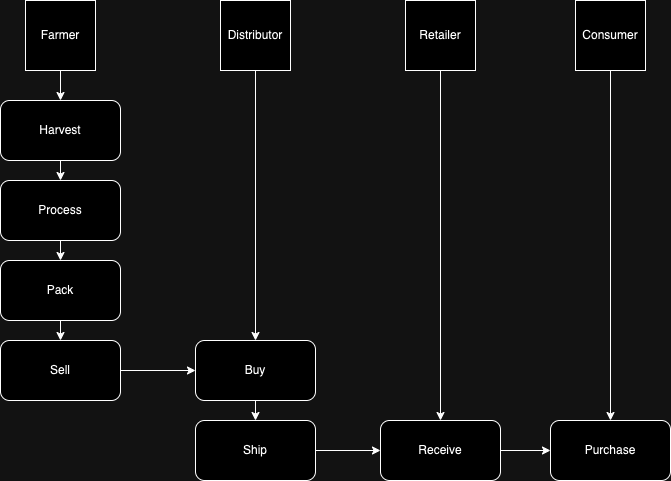

The diagram above was exported from draw.io. Its source (the exported page's mxGraphModel, read from the mxfile embedded in the PNG):
<mxGraphModel dx="1304" dy="756" grid="1" gridSize="10" guides="1" tooltips="1" connect="1" arrows="1" fold="1" page="1" pageScale="1" pageWidth="850" pageHeight="1100" math="0" shadow="0">
  <root>
    <mxCell id="0" />
    <mxCell id="1" parent="0" />
    <mxCell id="N25GoODGfpyc2ZxcDmVK-21" style="edgeStyle=orthogonalEdgeStyle;rounded=0;orthogonalLoop=1;jettySize=auto;html=1;exitX=0.5;exitY=1;exitDx=0;exitDy=0;entryX=0.5;entryY=0;entryDx=0;entryDy=0;" parent="1" source="N25GoODGfpyc2ZxcDmVK-1" target="N25GoODGfpyc2ZxcDmVK-2" edge="1">
      <mxGeometry relative="1" as="geometry" />
    </mxCell>
    <mxCell id="N25GoODGfpyc2ZxcDmVK-1" value="Farmer" style="whiteSpace=wrap;html=1;aspect=fixed;" parent="1" vertex="1">
      <mxGeometry x="80" y="70" width="70" height="70" as="geometry" />
    </mxCell>
    <mxCell id="N25GoODGfpyc2ZxcDmVK-22" style="edgeStyle=orthogonalEdgeStyle;rounded=0;orthogonalLoop=1;jettySize=auto;html=1;exitX=0.5;exitY=1;exitDx=0;exitDy=0;entryX=0.5;entryY=0;entryDx=0;entryDy=0;" parent="1" source="N25GoODGfpyc2ZxcDmVK-2" target="N25GoODGfpyc2ZxcDmVK-3" edge="1">
      <mxGeometry relative="1" as="geometry" />
    </mxCell>
    <mxCell id="N25GoODGfpyc2ZxcDmVK-2" value="Harvest" style="rounded=1;whiteSpace=wrap;html=1;" parent="1" vertex="1">
      <mxGeometry x="55" y="170" width="120" height="60" as="geometry" />
    </mxCell>
    <mxCell id="N25GoODGfpyc2ZxcDmVK-23" style="edgeStyle=orthogonalEdgeStyle;rounded=0;orthogonalLoop=1;jettySize=auto;html=1;exitX=0.5;exitY=1;exitDx=0;exitDy=0;entryX=0.5;entryY=0;entryDx=0;entryDy=0;" parent="1" source="N25GoODGfpyc2ZxcDmVK-3" target="N25GoODGfpyc2ZxcDmVK-4" edge="1">
      <mxGeometry relative="1" as="geometry" />
    </mxCell>
    <mxCell id="N25GoODGfpyc2ZxcDmVK-3" value="Process" style="rounded=1;whiteSpace=wrap;html=1;" parent="1" vertex="1">
      <mxGeometry x="55" y="250" width="120" height="60" as="geometry" />
    </mxCell>
    <mxCell id="N25GoODGfpyc2ZxcDmVK-24" style="edgeStyle=orthogonalEdgeStyle;rounded=0;orthogonalLoop=1;jettySize=auto;html=1;exitX=0.5;exitY=1;exitDx=0;exitDy=0;entryX=0.5;entryY=0;entryDx=0;entryDy=0;" parent="1" source="N25GoODGfpyc2ZxcDmVK-4" target="N25GoODGfpyc2ZxcDmVK-5" edge="1">
      <mxGeometry relative="1" as="geometry" />
    </mxCell>
    <mxCell id="N25GoODGfpyc2ZxcDmVK-4" value="Pack" style="rounded=1;whiteSpace=wrap;html=1;" parent="1" vertex="1">
      <mxGeometry x="55" y="330" width="120" height="60" as="geometry" />
    </mxCell>
    <mxCell id="N25GoODGfpyc2ZxcDmVK-15" style="edgeStyle=orthogonalEdgeStyle;rounded=0;orthogonalLoop=1;jettySize=auto;html=1;exitX=1;exitY=0.5;exitDx=0;exitDy=0;entryX=0;entryY=0.5;entryDx=0;entryDy=0;" parent="1" source="N25GoODGfpyc2ZxcDmVK-5" target="N25GoODGfpyc2ZxcDmVK-7" edge="1">
      <mxGeometry relative="1" as="geometry" />
    </mxCell>
    <mxCell id="N25GoODGfpyc2ZxcDmVK-5" value="Sell" style="rounded=1;whiteSpace=wrap;html=1;" parent="1" vertex="1">
      <mxGeometry x="55" y="410" width="120" height="60" as="geometry" />
    </mxCell>
    <mxCell id="N25GoODGfpyc2ZxcDmVK-18" style="edgeStyle=orthogonalEdgeStyle;rounded=0;orthogonalLoop=1;jettySize=auto;html=1;exitX=0.5;exitY=1;exitDx=0;exitDy=0;entryX=0.5;entryY=0;entryDx=0;entryDy=0;" parent="1" source="N25GoODGfpyc2ZxcDmVK-6" target="N25GoODGfpyc2ZxcDmVK-7" edge="1">
      <mxGeometry relative="1" as="geometry" />
    </mxCell>
    <mxCell id="N25GoODGfpyc2ZxcDmVK-6" value="Distributor" style="whiteSpace=wrap;html=1;aspect=fixed;" parent="1" vertex="1">
      <mxGeometry x="275" y="70" width="70" height="70" as="geometry" />
    </mxCell>
    <mxCell id="N25GoODGfpyc2ZxcDmVK-14" style="edgeStyle=orthogonalEdgeStyle;rounded=0;orthogonalLoop=1;jettySize=auto;html=1;exitX=0.5;exitY=1;exitDx=0;exitDy=0;entryX=0.5;entryY=0;entryDx=0;entryDy=0;" parent="1" source="N25GoODGfpyc2ZxcDmVK-7" target="N25GoODGfpyc2ZxcDmVK-8" edge="1">
      <mxGeometry relative="1" as="geometry" />
    </mxCell>
    <mxCell id="N25GoODGfpyc2ZxcDmVK-7" value="Buy" style="rounded=1;whiteSpace=wrap;html=1;" parent="1" vertex="1">
      <mxGeometry x="250" y="410" width="120" height="60" as="geometry" />
    </mxCell>
    <mxCell id="N25GoODGfpyc2ZxcDmVK-16" style="edgeStyle=orthogonalEdgeStyle;rounded=0;orthogonalLoop=1;jettySize=auto;html=1;exitX=1;exitY=0.5;exitDx=0;exitDy=0;entryX=0;entryY=0.5;entryDx=0;entryDy=0;" parent="1" source="N25GoODGfpyc2ZxcDmVK-8" target="N25GoODGfpyc2ZxcDmVK-9" edge="1">
      <mxGeometry relative="1" as="geometry" />
    </mxCell>
    <mxCell id="N25GoODGfpyc2ZxcDmVK-8" value="Ship" style="rounded=1;whiteSpace=wrap;html=1;" parent="1" vertex="1">
      <mxGeometry x="250" y="490" width="120" height="60" as="geometry" />
    </mxCell>
    <mxCell id="N25GoODGfpyc2ZxcDmVK-17" style="edgeStyle=orthogonalEdgeStyle;rounded=0;orthogonalLoop=1;jettySize=auto;html=1;exitX=1;exitY=0.5;exitDx=0;exitDy=0;entryX=0;entryY=0.5;entryDx=0;entryDy=0;" parent="1" source="N25GoODGfpyc2ZxcDmVK-9" target="N25GoODGfpyc2ZxcDmVK-10" edge="1">
      <mxGeometry relative="1" as="geometry" />
    </mxCell>
    <mxCell id="N25GoODGfpyc2ZxcDmVK-9" value="Receive" style="rounded=1;whiteSpace=wrap;html=1;" parent="1" vertex="1">
      <mxGeometry x="435" y="490" width="120" height="60" as="geometry" />
    </mxCell>
    <mxCell id="N25GoODGfpyc2ZxcDmVK-10" value="Purchase" style="rounded=1;whiteSpace=wrap;html=1;" parent="1" vertex="1">
      <mxGeometry x="605" y="490" width="120" height="60" as="geometry" />
    </mxCell>
    <mxCell id="N25GoODGfpyc2ZxcDmVK-19" style="edgeStyle=orthogonalEdgeStyle;rounded=0;orthogonalLoop=1;jettySize=auto;html=1;exitX=0.5;exitY=1;exitDx=0;exitDy=0;" parent="1" source="N25GoODGfpyc2ZxcDmVK-11" target="N25GoODGfpyc2ZxcDmVK-9" edge="1">
      <mxGeometry relative="1" as="geometry" />
    </mxCell>
    <mxCell id="N25GoODGfpyc2ZxcDmVK-11" value="Retailer" style="whiteSpace=wrap;html=1;aspect=fixed;" parent="1" vertex="1">
      <mxGeometry x="460" y="70" width="70" height="70" as="geometry" />
    </mxCell>
    <mxCell id="N25GoODGfpyc2ZxcDmVK-20" style="edgeStyle=orthogonalEdgeStyle;rounded=0;orthogonalLoop=1;jettySize=auto;html=1;exitX=0.5;exitY=1;exitDx=0;exitDy=0;" parent="1" source="N25GoODGfpyc2ZxcDmVK-12" target="N25GoODGfpyc2ZxcDmVK-10" edge="1">
      <mxGeometry relative="1" as="geometry" />
    </mxCell>
    <mxCell id="N25GoODGfpyc2ZxcDmVK-12" value="Consumer" style="whiteSpace=wrap;html=1;aspect=fixed;" parent="1" vertex="1">
      <mxGeometry x="630" y="70" width="70" height="70" as="geometry" />
    </mxCell>
  </root>
</mxGraphModel>